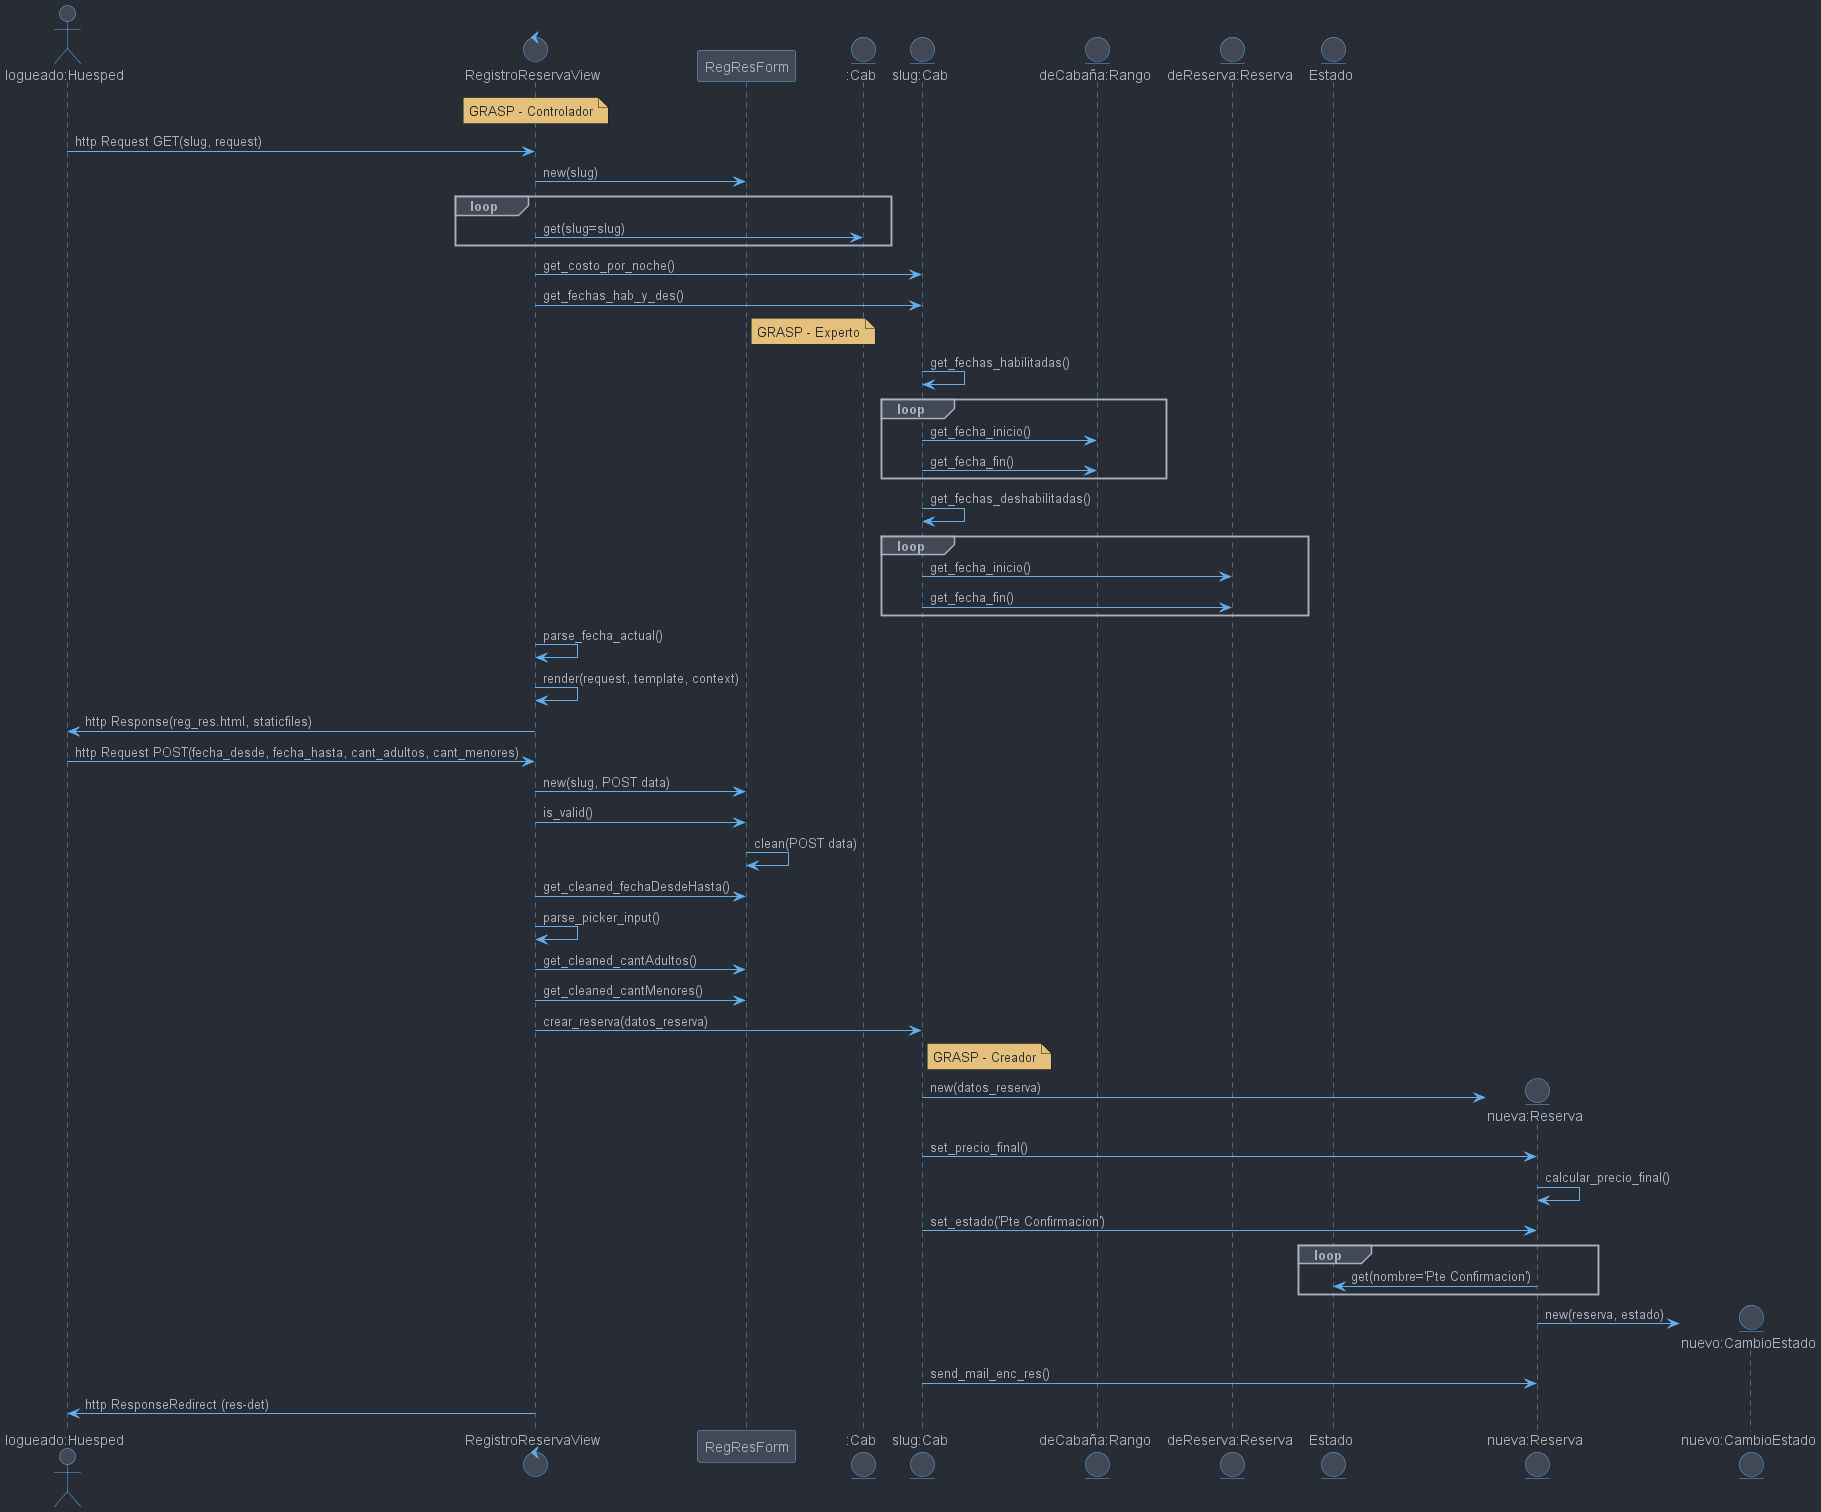

The diagram above was rendered by PlantUML. Its source (embedded in the PNG):
@startuml CU_REG_RES
!include https://raw.githubusercontent.com/ptrkcsk/one-dark-plantuml-theme/v1.0.0/theme.puml
' !include https://raw.githubusercontent.com/bschwarz/puml-themes/master/themes/cyborg-outline/puml-theme-cyborg-outline.puml
' !include https://raw.githubusercontent.com/future-architect/puml-themes/master/themes/puml-theme-vibrant.puml
' !include https://raw.githubusercontent.com/bschwarz/puml-themes/master/themes/cyborg-outline/puml-theme-cyborg-outline.puml

actor "logueado:Huesped" as HUE
control "RegistroReservaView" as VIEW
participant "RegResForm" as FORM
entity ":Cab" as CAB
entity "slug:Cab" as ACAB
entity "deCabaña:Rango" as RANGO
entity "deReserva:Reserva" as RESERVA
entity "Estado" as ESTADO 
note over of VIEW: GRASP - Controlador
HUE -> VIEW: http Request GET(slug, request)
VIEW -> FORM: new(slug)
loop 
    VIEW -> CAB: get(slug=slug)
end
VIEW -> ACAB: get_costo_por_noche()
VIEW -> ACAB: get_fechas_hab_y_des()
note right of FORM: GRASP - Experto
ACAB -> ACAB: get_fechas_habilitadas()
loop
    ACAB -> RANGO: get_fecha_inicio()
    ACAB -> RANGO: get_fecha_fin()
end
ACAB -> ACAB: get_fechas_deshabilitadas()
loop
    ACAB -> RESERVA: get_fecha_inicio()
    ACAB -> RESERVA: get_fecha_fin()
end
VIEW -> VIEW: parse_fecha_actual()
VIEW -> VIEW: render(request, template, context)
VIEW -> HUE: http Response(reg_res.html, staticfiles)
HUE -> VIEW: http Request POST(fecha_desde, fecha_hasta, cant_adultos, cant_menores)
VIEW -> FORM: new(slug, POST data)
VIEW -> FORM: is_valid()
FORM -> FORM: clean(POST data)
VIEW -> FORM: get_cleaned_fechaDesdeHasta()
VIEW -> VIEW: parse_picker_input()
VIEW -> FORM: get_cleaned_cantAdultos()
VIEW -> FORM: get_cleaned_cantMenores()
VIEW -> ACAB: crear_reserva(datos_reserva)
note right of ACAB: GRASP - Creador
create entity "nueva:Reserva" as NRES 
ACAB -> NRES: new(datos_reserva)
ACAB -> NRES: set_precio_final()
NRES -> NRES: calcular_precio_final()
ACAB -> NRES: set_estado('Pte Confirmacion')
loop
    NRES -> ESTADO: get(nombre='Pte Confirmacion')
end
create entity "nuevo:CambioEstado" as NCE
NRES -> NCE: new(reserva, estado)
ACAB -> NRES: send_mail_enc_res()
VIEW -> HUE: http ResponseRedirect (res-det)
@enduml